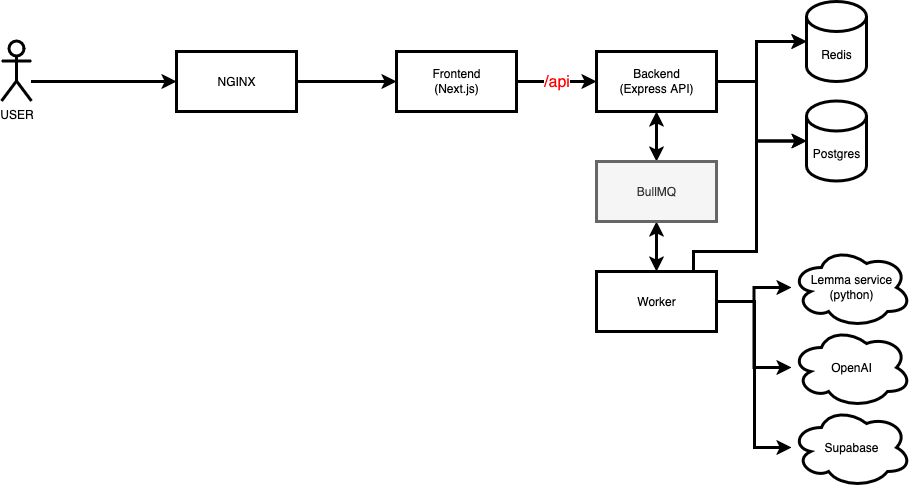

The diagram above was exported from draw.io. Its source (the exported page's mxGraphModel, read from the mxfile embedded in the PNG):
<mxGraphModel dx="1302" dy="1886" grid="0" gridSize="10" guides="0" tooltips="1" connect="0" arrows="1" fold="1" page="1" pageScale="1" pageWidth="850" pageHeight="1100" background="#FFFFFF" math="0" shadow="0">
  <root>
    <mxCell id="0" />
    <mxCell id="1" parent="0" />
    <mxCell id="qAkLyZq_Zbplj6hiV3PC-42" value="" style="edgeStyle=orthogonalEdgeStyle;rounded=0;orthogonalLoop=1;jettySize=auto;html=1;strokeWidth=3;" edge="1" parent="1" source="qAkLyZq_Zbplj6hiV3PC-2" target="qAkLyZq_Zbplj6hiV3PC-5">
      <mxGeometry relative="1" as="geometry" />
    </mxCell>
    <mxCell id="qAkLyZq_Zbplj6hiV3PC-2" value="NGINX" style="rounded=0;whiteSpace=wrap;html=1;strokeWidth=3;" vertex="1" parent="1">
      <mxGeometry x="220" width="120" height="60" as="geometry" />
    </mxCell>
    <mxCell id="qAkLyZq_Zbplj6hiV3PC-4" style="edgeStyle=orthogonalEdgeStyle;rounded=0;orthogonalLoop=1;jettySize=auto;html=1;entryX=0;entryY=0.5;entryDx=0;entryDy=0;noEdgeStyle=1;orthogonal=1;strokeWidth=3;" edge="1" parent="1" source="qAkLyZq_Zbplj6hiV3PC-3" target="qAkLyZq_Zbplj6hiV3PC-2">
      <mxGeometry relative="1" as="geometry">
        <Array as="points">
          <mxPoint x="132" y="29.999999999999993" />
          <mxPoint x="208" y="30" />
        </Array>
      </mxGeometry>
    </mxCell>
    <mxCell id="qAkLyZq_Zbplj6hiV3PC-3" value="USER" style="shape=umlActor;verticalLabelPosition=bottom;verticalAlign=top;html=1;outlineConnect=0;strokeWidth=3;" vertex="1" parent="1">
      <mxGeometry x="45" y="-10.499999999999979" width="30" height="60" as="geometry" />
    </mxCell>
    <mxCell id="qAkLyZq_Zbplj6hiV3PC-9" value="/api" style="edgeStyle=orthogonalEdgeStyle;rounded=0;orthogonalLoop=1;jettySize=auto;html=1;entryX=0;entryY=0.5;entryDx=0;entryDy=0;noEdgeStyle=1;orthogonal=1;strokeWidth=3;fontSize=16;fontStyle=0;fontColor=#FF0000;" edge="1" parent="1" source="qAkLyZq_Zbplj6hiV3PC-5" target="qAkLyZq_Zbplj6hiV3PC-7">
      <mxGeometry relative="1" as="geometry">
        <Array as="points">
          <mxPoint x="620" y="30" />
        </Array>
        <mxPoint as="offset" />
      </mxGeometry>
    </mxCell>
    <mxCell id="qAkLyZq_Zbplj6hiV3PC-5" value="Frontend&lt;br&gt;(Next.js)" style="rounded=0;whiteSpace=wrap;html=1;strokeWidth=3;" vertex="1" parent="1">
      <mxGeometry x="440" width="120" height="60" as="geometry" />
    </mxCell>
    <mxCell id="qAkLyZq_Zbplj6hiV3PC-43" style="edgeStyle=orthogonalEdgeStyle;rounded=0;orthogonalLoop=1;jettySize=auto;html=1;strokeWidth=3;" edge="1" parent="1" source="qAkLyZq_Zbplj6hiV3PC-7" target="qAkLyZq_Zbplj6hiV3PC-11">
      <mxGeometry relative="1" as="geometry">
        <Array as="points">
          <mxPoint x="800" y="30" />
          <mxPoint x="800" y="-10" />
        </Array>
      </mxGeometry>
    </mxCell>
    <mxCell id="qAkLyZq_Zbplj6hiV3PC-7" value="&lt;div&gt;Backend&lt;/div&gt;(Express API)" style="rounded=0;whiteSpace=wrap;html=1;strokeWidth=3;" vertex="1" parent="1">
      <mxGeometry x="640" width="120" height="60" as="geometry" />
    </mxCell>
    <mxCell id="qAkLyZq_Zbplj6hiV3PC-10" value="Postgres" style="shape=cylinder3;whiteSpace=wrap;html=1;boundedLbl=1;backgroundOutline=1;size=15;strokeWidth=3;" vertex="1" parent="1">
      <mxGeometry x="850" y="49.5" width="60" height="80" as="geometry" />
    </mxCell>
    <mxCell id="qAkLyZq_Zbplj6hiV3PC-11" value="Redis" style="shape=cylinder3;whiteSpace=wrap;html=1;boundedLbl=1;backgroundOutline=1;size=15;strokeWidth=3;" vertex="1" parent="1">
      <mxGeometry x="850" y="-50" width="60" height="80" as="geometry" />
    </mxCell>
    <mxCell id="qAkLyZq_Zbplj6hiV3PC-15" value="OpenAI" style="ellipse;shape=cloud;whiteSpace=wrap;html=1;strokeWidth=3;" vertex="1" parent="1">
      <mxGeometry x="835" y="276" width="120" height="80" as="geometry" />
    </mxCell>
    <mxCell id="qAkLyZq_Zbplj6hiV3PC-17" value="Supabase" style="ellipse;shape=cloud;whiteSpace=wrap;html=1;strokeWidth=3;" vertex="1" parent="1">
      <mxGeometry x="835" y="356" width="120" height="80" as="geometry" />
    </mxCell>
    <mxCell id="qAkLyZq_Zbplj6hiV3PC-57" style="edgeStyle=orthogonalEdgeStyle;rounded=0;orthogonalLoop=1;jettySize=auto;html=1;strokeWidth=3;" edge="1" parent="1" source="qAkLyZq_Zbplj6hiV3PC-24" target="qAkLyZq_Zbplj6hiV3PC-32">
      <mxGeometry relative="1" as="geometry" />
    </mxCell>
    <mxCell id="qAkLyZq_Zbplj6hiV3PC-58" style="edgeStyle=orthogonalEdgeStyle;rounded=0;orthogonalLoop=1;jettySize=auto;html=1;strokeWidth=3;" edge="1" parent="1" source="qAkLyZq_Zbplj6hiV3PC-24" target="qAkLyZq_Zbplj6hiV3PC-17">
      <mxGeometry relative="1" as="geometry">
        <Array as="points">
          <mxPoint x="798" y="250" />
          <mxPoint x="798" y="396" />
        </Array>
      </mxGeometry>
    </mxCell>
    <mxCell id="qAkLyZq_Zbplj6hiV3PC-59" style="edgeStyle=orthogonalEdgeStyle;rounded=0;orthogonalLoop=1;jettySize=auto;html=1;strokeWidth=3;" edge="1" parent="1" source="qAkLyZq_Zbplj6hiV3PC-24" target="qAkLyZq_Zbplj6hiV3PC-15">
      <mxGeometry relative="1" as="geometry" />
    </mxCell>
    <mxCell id="qAkLyZq_Zbplj6hiV3PC-24" value="Worker" style="rounded=0;whiteSpace=wrap;html=1;strokeWidth=3;" vertex="1" parent="1">
      <mxGeometry x="640" y="220" width="120" height="60" as="geometry" />
    </mxCell>
    <mxCell id="qAkLyZq_Zbplj6hiV3PC-32" value="Lemma service&lt;br&gt;&lt;div&gt;(python)&lt;/div&gt;" style="ellipse;shape=cloud;whiteSpace=wrap;html=1;strokeWidth=3;" vertex="1" parent="1">
      <mxGeometry x="835" y="196" width="120" height="80" as="geometry" />
    </mxCell>
    <mxCell id="qAkLyZq_Zbplj6hiV3PC-44" style="edgeStyle=orthogonalEdgeStyle;rounded=0;orthogonalLoop=1;jettySize=auto;html=1;entryX=0;entryY=0.5;entryDx=0;entryDy=0;entryPerimeter=0;strokeWidth=3;" edge="1" parent="1" source="qAkLyZq_Zbplj6hiV3PC-7" target="qAkLyZq_Zbplj6hiV3PC-10">
      <mxGeometry relative="1" as="geometry">
        <Array as="points">
          <mxPoint x="800" y="30" />
          <mxPoint x="800" y="89" />
        </Array>
      </mxGeometry>
    </mxCell>
    <mxCell id="qAkLyZq_Zbplj6hiV3PC-50" style="edgeStyle=orthogonalEdgeStyle;rounded=0;orthogonalLoop=1;jettySize=auto;html=1;entryX=0;entryY=0.5;entryDx=0;entryDy=0;entryPerimeter=0;strokeWidth=3;" edge="1" parent="1" source="qAkLyZq_Zbplj6hiV3PC-24" target="qAkLyZq_Zbplj6hiV3PC-11">
      <mxGeometry relative="1" as="geometry">
        <Array as="points">
          <mxPoint x="737" y="200" />
          <mxPoint x="800" y="200" />
          <mxPoint x="800" y="-10" />
        </Array>
      </mxGeometry>
    </mxCell>
    <mxCell id="qAkLyZq_Zbplj6hiV3PC-51" style="edgeStyle=orthogonalEdgeStyle;rounded=0;orthogonalLoop=1;jettySize=auto;html=1;entryX=0;entryY=0.5;entryDx=0;entryDy=0;entryPerimeter=0;strokeWidth=3;" edge="1" parent="1" source="qAkLyZq_Zbplj6hiV3PC-24" target="qAkLyZq_Zbplj6hiV3PC-10">
      <mxGeometry relative="1" as="geometry">
        <Array as="points">
          <mxPoint x="737" y="200" />
          <mxPoint x="800" y="200" />
          <mxPoint x="800" y="89" />
        </Array>
      </mxGeometry>
    </mxCell>
    <mxCell id="qAkLyZq_Zbplj6hiV3PC-54" value="" style="edgeStyle=orthogonalEdgeStyle;rounded=0;orthogonalLoop=1;jettySize=auto;html=1;strokeWidth=3;startArrow=classic;startFill=1;" edge="1" parent="1" source="qAkLyZq_Zbplj6hiV3PC-52" target="qAkLyZq_Zbplj6hiV3PC-7">
      <mxGeometry relative="1" as="geometry" />
    </mxCell>
    <mxCell id="qAkLyZq_Zbplj6hiV3PC-55" value="" style="edgeStyle=orthogonalEdgeStyle;rounded=0;orthogonalLoop=1;jettySize=auto;html=1;strokeWidth=3;startArrow=classic;startFill=1;" edge="1" parent="1" source="qAkLyZq_Zbplj6hiV3PC-52" target="qAkLyZq_Zbplj6hiV3PC-24">
      <mxGeometry relative="1" as="geometry" />
    </mxCell>
    <mxCell id="qAkLyZq_Zbplj6hiV3PC-52" value="BullMQ" style="rounded=0;whiteSpace=wrap;html=1;strokeWidth=3;fillColor=#f5f5f5;strokeColor=#666666;fontColor=#333333;" vertex="1" parent="1">
      <mxGeometry x="640" y="110" width="120" height="60" as="geometry" />
    </mxCell>
  </root>
</mxGraphModel>